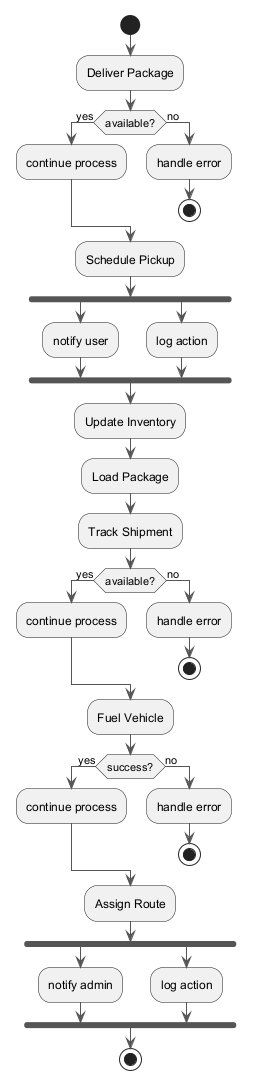

The diagram above was rendered by PlantUML. Its source (embedded in the PNG):
@startuml
skinparam backgroundColor #FFFFFF
skinparam classBackgroundColor #F1F8E9
skinparam classBorderColor #33691E
skinparam ArrowColor #555555
start
:Deliver Package;
if (available?) then (yes)
:continue process;
else (no)
:handle error;
stop
endif
:Schedule Pickup;
fork
:notify user;
fork again
:log action;
end fork
:Update Inventory;
:Load Package;
:Track Shipment;
if (available?) then (yes)
:continue process;
else (no)
:handle error;
stop
endif
:Fuel Vehicle;
if (success?) then (yes)
:continue process;
else (no)
:handle error;
stop
endif
:Assign Route;
fork
:notify admin;
fork again
:log action;
end fork
stop
@enduml